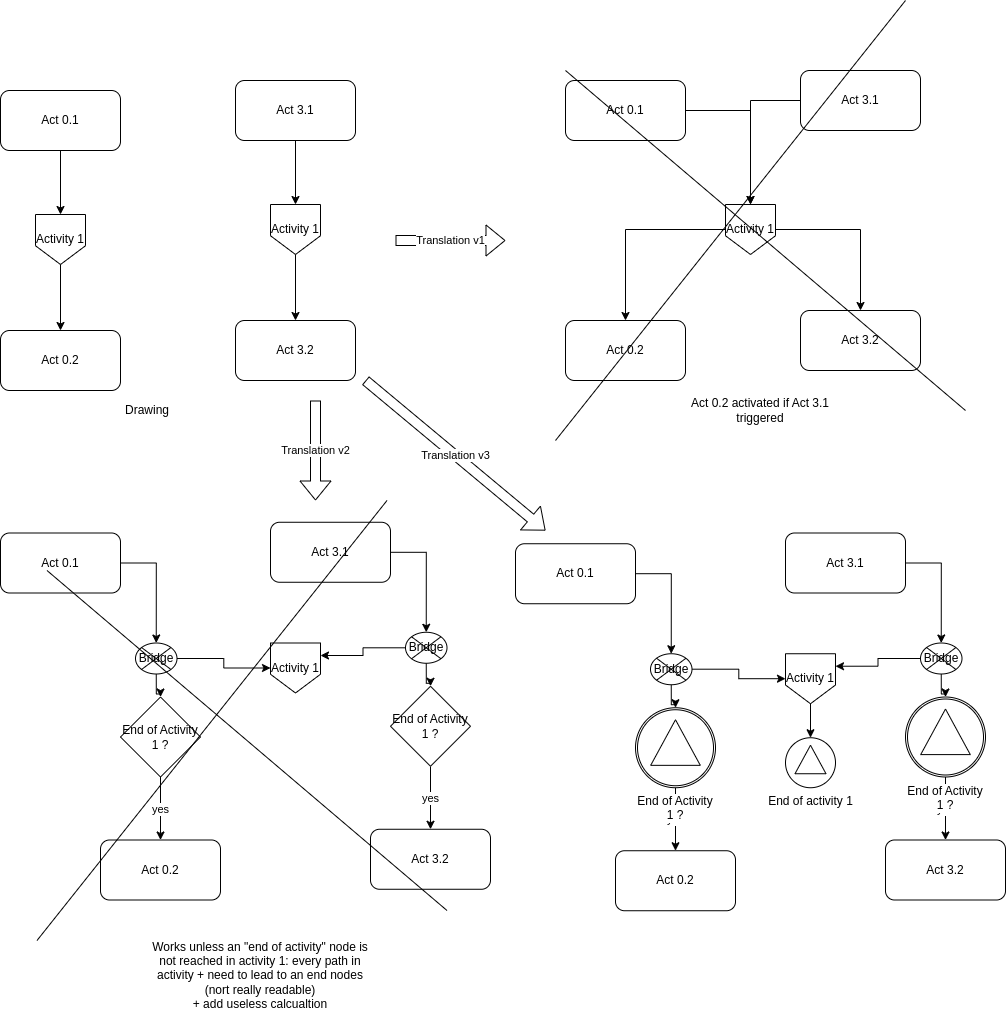

The diagram above was exported from draw.io. Its source (the exported page's mxGraphModel, read from the mxfile embedded in the PNG):
<mxGraphModel dx="5292" dy="1239" grid="1" gridSize="10" guides="1" tooltips="1" connect="1" arrows="1" fold="1" page="1" pageScale="1" pageWidth="1169" pageHeight="827" math="0" shadow="0">
  <root>
    <mxCell id="0" />
    <mxCell id="1" parent="0" />
    <mxCell id="2" style="edgeStyle=orthogonalEdgeStyle;rounded=0;orthogonalLoop=1;jettySize=auto;html=1;" edge="1" source="3" target="6" parent="1">
      <mxGeometry relative="1" as="geometry" />
    </mxCell>
    <object label="Activity 1" odk_type="goto" name="lko_ds_c" id="3">
      <mxCell style="shape=offPageConnector;whiteSpace=wrap;html=1;rounded=0;fontSize=12;strokeColor=default;fillColor=none;fontColor=default;" vertex="1" parent="1">
        <mxGeometry x="-990" y="674" width="50" height="50" as="geometry" />
      </mxCell>
    </object>
    <mxCell id="4" style="edgeStyle=orthogonalEdgeStyle;rounded=0;orthogonalLoop=1;jettySize=auto;html=1;" edge="1" source="5" target="3" parent="1">
      <mxGeometry relative="1" as="geometry" />
    </mxCell>
    <mxCell id="5" value="Act 0.1" style="rounded=1;whiteSpace=wrap;html=1;" vertex="1" parent="1">
      <mxGeometry x="-1025" y="550" width="120" height="60" as="geometry" />
    </mxCell>
    <mxCell id="6" value="Act 0.2" style="rounded=1;whiteSpace=wrap;html=1;" vertex="1" parent="1">
      <mxGeometry x="-1025" y="790" width="120" height="60" as="geometry" />
    </mxCell>
    <mxCell id="7" style="edgeStyle=orthogonalEdgeStyle;rounded=0;orthogonalLoop=1;jettySize=auto;html=1;entryX=0.5;entryY=0;entryDx=0;entryDy=0;" edge="1" source="8" target="12" parent="1">
      <mxGeometry relative="1" as="geometry" />
    </mxCell>
    <mxCell id="8" value="Act 0.1" style="rounded=1;whiteSpace=wrap;html=1;" vertex="1" parent="1">
      <mxGeometry x="-1025" y="992.5" width="120" height="60" as="geometry" />
    </mxCell>
    <mxCell id="9" value="Act 0.2" style="rounded=1;whiteSpace=wrap;html=1;" vertex="1" parent="1">
      <mxGeometry x="-925" y="1299.5" width="120" height="60" as="geometry" />
    </mxCell>
    <mxCell id="10" style="edgeStyle=orthogonalEdgeStyle;rounded=0;orthogonalLoop=1;jettySize=auto;html=1;" edge="1" source="12" target="31" parent="1">
      <mxGeometry relative="1" as="geometry">
        <mxPoint x="-940" y="1119" as="targetPoint" />
      </mxGeometry>
    </mxCell>
    <mxCell id="11" style="edgeStyle=orthogonalEdgeStyle;rounded=0;orthogonalLoop=1;jettySize=auto;html=1;" edge="1" source="12" target="14" parent="1">
      <mxGeometry relative="1" as="geometry" />
    </mxCell>
    <object label="Bridge" odk_type="bridge" id="12">
      <mxCell style="shape=sumEllipse;perimeter=ellipsePerimeter;whiteSpace=wrap;html=1;backgroundOutline=1;" vertex="1" parent="1">
        <mxGeometry x="-890" y="1102.5" width="41.5" height="31" as="geometry" />
      </mxCell>
    </object>
    <mxCell id="13" value="yes" style="edgeStyle=orthogonalEdgeStyle;rounded=0;orthogonalLoop=1;jettySize=auto;html=1;" edge="1" source="14" target="9" parent="1">
      <mxGeometry relative="1" as="geometry" />
    </mxCell>
    <mxCell id="14" value="End of Activity 1 ?" style="rhombus;whiteSpace=wrap;html=1;" vertex="1" parent="1">
      <mxGeometry x="-905" y="1156.5" width="80" height="80" as="geometry" />
    </mxCell>
    <mxCell id="15" style="edgeStyle=orthogonalEdgeStyle;rounded=0;orthogonalLoop=1;jettySize=auto;html=1;" edge="1" source="16" target="19" parent="1">
      <mxGeometry relative="1" as="geometry" />
    </mxCell>
    <object label="Activity 1" odk_type="goto" name="lko_ds_c" id="16">
      <mxCell style="shape=offPageConnector;whiteSpace=wrap;html=1;rounded=0;fontSize=12;strokeColor=default;fillColor=none;fontColor=default;" vertex="1" parent="1">
        <mxGeometry x="-755" y="664" width="50" height="50" as="geometry" />
      </mxCell>
    </object>
    <mxCell id="17" style="edgeStyle=orthogonalEdgeStyle;rounded=0;orthogonalLoop=1;jettySize=auto;html=1;" edge="1" source="18" target="16" parent="1">
      <mxGeometry relative="1" as="geometry" />
    </mxCell>
    <mxCell id="18" value="Act 3.1" style="rounded=1;whiteSpace=wrap;html=1;" vertex="1" parent="1">
      <mxGeometry x="-790" y="540" width="120" height="60" as="geometry" />
    </mxCell>
    <mxCell id="19" value="Act 3.2" style="rounded=1;whiteSpace=wrap;html=1;" vertex="1" parent="1">
      <mxGeometry x="-790" y="780" width="120" height="60" as="geometry" />
    </mxCell>
    <mxCell id="20" style="edgeStyle=orthogonalEdgeStyle;rounded=0;orthogonalLoop=1;jettySize=auto;html=1;" edge="1" source="25" target="23" parent="1">
      <mxGeometry relative="1" as="geometry">
        <mxPoint x="-400" y="714" as="sourcePoint" />
      </mxGeometry>
    </mxCell>
    <mxCell id="21" style="edgeStyle=orthogonalEdgeStyle;rounded=0;orthogonalLoop=1;jettySize=auto;html=1;entryX=0.5;entryY=0;entryDx=0;entryDy=0;" edge="1" source="22" target="25" parent="1">
      <mxGeometry relative="1" as="geometry">
        <mxPoint x="-400" y="664" as="targetPoint" />
      </mxGeometry>
    </mxCell>
    <mxCell id="22" value="Act 0.1" style="rounded=1;whiteSpace=wrap;html=1;" vertex="1" parent="1">
      <mxGeometry x="-460" y="540" width="120" height="60" as="geometry" />
    </mxCell>
    <mxCell id="23" value="Act 0.2" style="rounded=1;whiteSpace=wrap;html=1;" vertex="1" parent="1">
      <mxGeometry x="-460" y="780" width="120" height="60" as="geometry" />
    </mxCell>
    <mxCell id="24" style="edgeStyle=orthogonalEdgeStyle;rounded=0;orthogonalLoop=1;jettySize=auto;html=1;" edge="1" source="25" target="28" parent="1">
      <mxGeometry relative="1" as="geometry" />
    </mxCell>
    <object label="Activity 1" odk_type="goto" name="lko_ds_c" id="25">
      <mxCell style="shape=offPageConnector;whiteSpace=wrap;html=1;rounded=0;fontSize=12;strokeColor=default;fillColor=none;fontColor=default;" vertex="1" parent="1">
        <mxGeometry x="-300" y="664" width="50" height="50" as="geometry" />
      </mxCell>
    </object>
    <mxCell id="26" style="edgeStyle=orthogonalEdgeStyle;rounded=0;orthogonalLoop=1;jettySize=auto;html=1;" edge="1" source="27" target="25" parent="1">
      <mxGeometry relative="1" as="geometry" />
    </mxCell>
    <mxCell id="27" value="Act 3.1" style="rounded=1;whiteSpace=wrap;html=1;" vertex="1" parent="1">
      <mxGeometry x="-225" y="530" width="120" height="60" as="geometry" />
    </mxCell>
    <mxCell id="28" value="Act 3.2" style="rounded=1;whiteSpace=wrap;html=1;" vertex="1" parent="1">
      <mxGeometry x="-225" y="770" width="120" height="60" as="geometry" />
    </mxCell>
    <mxCell id="29" value="" style="endArrow=none;html=1;rounded=0;" edge="1" parent="1">
      <mxGeometry width="50" height="50" relative="1" as="geometry">
        <mxPoint x="-470" y="900" as="sourcePoint" />
        <mxPoint x="-120" y="460" as="targetPoint" />
      </mxGeometry>
    </mxCell>
    <mxCell id="30" value="" style="endArrow=none;html=1;rounded=0;" edge="1" parent="1">
      <mxGeometry width="50" height="50" relative="1" as="geometry">
        <mxPoint x="-460" y="530" as="sourcePoint" />
        <mxPoint x="-60" y="870" as="targetPoint" />
      </mxGeometry>
    </mxCell>
    <object label="Activity 1" odk_type="goto" name="lko_ds_c" id="31">
      <mxCell style="shape=offPageConnector;whiteSpace=wrap;html=1;rounded=0;fontSize=12;strokeColor=default;fillColor=none;fontColor=default;" vertex="1" parent="1">
        <mxGeometry x="-755" y="1102.5" width="50" height="50" as="geometry" />
      </mxCell>
    </object>
    <mxCell id="32" style="edgeStyle=orthogonalEdgeStyle;rounded=0;orthogonalLoop=1;jettySize=auto;html=1;entryX=0.5;entryY=0;entryDx=0;entryDy=0;" edge="1" source="33" target="37" parent="1">
      <mxGeometry relative="1" as="geometry" />
    </mxCell>
    <mxCell id="33" value="Act 3.1" style="rounded=1;whiteSpace=wrap;html=1;" vertex="1" parent="1">
      <mxGeometry x="-755" y="981.76" width="120" height="60" as="geometry" />
    </mxCell>
    <mxCell id="34" value="Act 3.2" style="rounded=1;whiteSpace=wrap;html=1;" vertex="1" parent="1">
      <mxGeometry x="-655" y="1288.76" width="120" height="60" as="geometry" />
    </mxCell>
    <mxCell id="35" style="edgeStyle=orthogonalEdgeStyle;rounded=0;orthogonalLoop=1;jettySize=auto;html=1;entryX=1;entryY=0.25;entryDx=0;entryDy=0;" edge="1" source="37" target="31" parent="1">
      <mxGeometry relative="1" as="geometry" />
    </mxCell>
    <mxCell id="36" style="edgeStyle=orthogonalEdgeStyle;rounded=0;orthogonalLoop=1;jettySize=auto;html=1;" edge="1" source="37" target="39" parent="1">
      <mxGeometry relative="1" as="geometry" />
    </mxCell>
    <object label="Bridge" odk_type="bridge" id="37">
      <mxCell style="shape=sumEllipse;perimeter=ellipsePerimeter;whiteSpace=wrap;html=1;backgroundOutline=1;" vertex="1" parent="1">
        <mxGeometry x="-620" y="1091.76" width="41.5" height="31" as="geometry" />
      </mxCell>
    </object>
    <mxCell id="38" value="yes" style="edgeStyle=orthogonalEdgeStyle;rounded=0;orthogonalLoop=1;jettySize=auto;html=1;" edge="1" source="39" target="34" parent="1">
      <mxGeometry relative="1" as="geometry" />
    </mxCell>
    <mxCell id="39" value="End of Activity 1 ?" style="rhombus;whiteSpace=wrap;html=1;" vertex="1" parent="1">
      <mxGeometry x="-635" y="1145.76" width="80" height="80" as="geometry" />
    </mxCell>
    <mxCell id="40" value="" style="endArrow=none;html=1;rounded=0;" edge="1" parent="1">
      <mxGeometry width="50" height="50" relative="1" as="geometry">
        <mxPoint x="-988.5" y="1400" as="sourcePoint" />
        <mxPoint x="-638.5" y="960" as="targetPoint" />
      </mxGeometry>
    </mxCell>
    <mxCell id="41" value="" style="endArrow=none;html=1;rounded=0;" edge="1" parent="1">
      <mxGeometry width="50" height="50" relative="1" as="geometry">
        <mxPoint x="-978.5" y="1030" as="sourcePoint" />
        <mxPoint x="-578.5" y="1370" as="targetPoint" />
      </mxGeometry>
    </mxCell>
    <mxCell id="42" value="Drawing" style="text;html=1;strokeColor=none;fillColor=none;align=center;verticalAlign=middle;whiteSpace=wrap;rounded=0;" vertex="1" parent="1">
      <mxGeometry x="-908.5" y="855" width="60" height="30" as="geometry" />
    </mxCell>
    <mxCell id="43" value="Translation v1" style="shape=flexArrow;endArrow=classic;html=1;rounded=0;" edge="1" parent="1">
      <mxGeometry width="50" height="50" relative="1" as="geometry">
        <mxPoint x="-630" y="700" as="sourcePoint" />
        <mxPoint x="-520" y="700" as="targetPoint" />
      </mxGeometry>
    </mxCell>
    <mxCell id="44" value="Act 0.2 activated if Act 3.1 triggered" style="text;html=1;strokeColor=none;fillColor=none;align=center;verticalAlign=middle;whiteSpace=wrap;rounded=0;" vertex="1" parent="1">
      <mxGeometry x="-360" y="855" width="190" height="30" as="geometry" />
    </mxCell>
    <mxCell id="45" value="Works unless an &quot;end of activity&quot; node is not reached in activity 1: every path in activity + need to lead to an end nodes (nort really readable)&lt;br&gt;+ add useless calcualtion" style="text;html=1;strokeColor=none;fillColor=none;align=center;verticalAlign=middle;whiteSpace=wrap;rounded=0;" vertex="1" parent="1">
      <mxGeometry x="-880" y="1400" width="230" height="70" as="geometry" />
    </mxCell>
    <mxCell id="46" value="Translation v2" style="shape=flexArrow;endArrow=classic;html=1;rounded=0;" edge="1" parent="1">
      <mxGeometry width="50" height="50" relative="1" as="geometry">
        <mxPoint x="-710" y="860" as="sourcePoint" />
        <mxPoint x="-710" y="960" as="targetPoint" />
      </mxGeometry>
    </mxCell>
    <mxCell id="47" value="Translation v3" style="shape=flexArrow;endArrow=classic;html=1;rounded=0;" edge="1" parent="1">
      <mxGeometry width="50" height="50" relative="1" as="geometry">
        <mxPoint x="-660" y="840" as="sourcePoint" />
        <mxPoint x="-480" y="990" as="targetPoint" />
      </mxGeometry>
    </mxCell>
    <mxCell id="48" style="edgeStyle=orthogonalEdgeStyle;rounded=0;orthogonalLoop=1;jettySize=auto;html=1;entryX=0.5;entryY=0;entryDx=0;entryDy=0;" edge="1" source="49" target="53" parent="1">
      <mxGeometry relative="1" as="geometry" />
    </mxCell>
    <mxCell id="49" value="Act 0.1" style="rounded=1;whiteSpace=wrap;html=1;" vertex="1" parent="1">
      <mxGeometry x="-510" y="1003.24" width="120" height="60" as="geometry" />
    </mxCell>
    <mxCell id="50" value="Act 0.2" style="rounded=1;whiteSpace=wrap;html=1;" vertex="1" parent="1">
      <mxGeometry x="-410" y="1310.24" width="120" height="60" as="geometry" />
    </mxCell>
    <mxCell id="51" style="edgeStyle=orthogonalEdgeStyle;rounded=0;orthogonalLoop=1;jettySize=auto;html=1;" edge="1" source="53" target="57" parent="1">
      <mxGeometry relative="1" as="geometry">
        <mxPoint x="-425" y="1129.74" as="targetPoint" />
      </mxGeometry>
    </mxCell>
    <mxCell id="52" style="edgeStyle=orthogonalEdgeStyle;rounded=0;orthogonalLoop=1;jettySize=auto;html=1;" edge="1" source="53" target="55" parent="1">
      <mxGeometry relative="1" as="geometry" />
    </mxCell>
    <object label="Bridge" odk_type="bridge" id="53">
      <mxCell style="shape=sumEllipse;perimeter=ellipsePerimeter;whiteSpace=wrap;html=1;backgroundOutline=1;" vertex="1" parent="1">
        <mxGeometry x="-375" y="1113.24" width="41.5" height="31" as="geometry" />
      </mxCell>
    </object>
    <mxCell id="54" value="yes" style="edgeStyle=orthogonalEdgeStyle;rounded=0;orthogonalLoop=1;jettySize=auto;html=1;" edge="1" source="55" target="50" parent="1">
      <mxGeometry relative="1" as="geometry" />
    </mxCell>
    <mxCell id="55" value="End of Activity 1 ?" style="whiteSpace=wrap;html=1;points=[[0.145,0.145,0],[0.5,0,0],[0.855,0.145,0],[1,0.5,0],[0.855,0.855,0],[0.5,1,0],[0.145,0.855,0],[0,0.5,0]];shape=mxgraph.bpmn.event;verticalLabelPosition=bottom;labelBackgroundColor=#ffffff;verticalAlign=top;perimeter=ellipsePerimeter;outlineConnect=0;aspect=fixed;outline=catching;symbol=signal;" vertex="1" parent="1">
      <mxGeometry x="-390" y="1167.24" width="80" height="80" as="geometry" />
    </mxCell>
    <mxCell id="56" style="edgeStyle=orthogonalEdgeStyle;rounded=0;orthogonalLoop=1;jettySize=auto;html=1;" edge="1" source="57" target="66" parent="1">
      <mxGeometry relative="1" as="geometry" />
    </mxCell>
    <object label="Activity 1" odk_type="goto" name="lko_ds_c" id="57">
      <mxCell style="shape=offPageConnector;whiteSpace=wrap;html=1;rounded=0;fontSize=12;strokeColor=default;fillColor=none;fontColor=default;" vertex="1" parent="1">
        <mxGeometry x="-240" y="1113.24" width="50" height="50" as="geometry" />
      </mxCell>
    </object>
    <mxCell id="58" style="edgeStyle=orthogonalEdgeStyle;rounded=0;orthogonalLoop=1;jettySize=auto;html=1;entryX=0.5;entryY=0;entryDx=0;entryDy=0;" edge="1" source="59" target="63" parent="1">
      <mxGeometry relative="1" as="geometry" />
    </mxCell>
    <mxCell id="59" value="Act 3.1" style="rounded=1;whiteSpace=wrap;html=1;" vertex="1" parent="1">
      <mxGeometry x="-240" y="992.5" width="120" height="60" as="geometry" />
    </mxCell>
    <mxCell id="60" value="Act 3.2" style="rounded=1;whiteSpace=wrap;html=1;" vertex="1" parent="1">
      <mxGeometry x="-140" y="1299.5" width="120" height="60" as="geometry" />
    </mxCell>
    <mxCell id="61" style="edgeStyle=orthogonalEdgeStyle;rounded=0;orthogonalLoop=1;jettySize=auto;html=1;entryX=1;entryY=0.25;entryDx=0;entryDy=0;" edge="1" source="63" target="57" parent="1">
      <mxGeometry relative="1" as="geometry" />
    </mxCell>
    <mxCell id="62" style="edgeStyle=orthogonalEdgeStyle;rounded=0;orthogonalLoop=1;jettySize=auto;html=1;" edge="1" source="63" target="65" parent="1">
      <mxGeometry relative="1" as="geometry" />
    </mxCell>
    <object label="Bridge" odk_type="bridge" id="63">
      <mxCell style="shape=sumEllipse;perimeter=ellipsePerimeter;whiteSpace=wrap;html=1;backgroundOutline=1;" vertex="1" parent="1">
        <mxGeometry x="-105" y="1102.5" width="41.5" height="31" as="geometry" />
      </mxCell>
    </object>
    <mxCell id="64" value="yes" style="edgeStyle=orthogonalEdgeStyle;rounded=0;orthogonalLoop=1;jettySize=auto;html=1;" edge="1" source="65" target="60" parent="1">
      <mxGeometry relative="1" as="geometry" />
    </mxCell>
    <mxCell id="65" value="End of Activity 1 ?" style="whiteSpace=wrap;html=1;points=[[0.145,0.145,0],[0.5,0,0],[0.855,0.145,0],[1,0.5,0],[0.855,0.855,0],[0.5,1,0],[0.145,0.855,0],[0,0.5,0]];shape=mxgraph.bpmn.event;verticalLabelPosition=bottom;labelBackgroundColor=#ffffff;verticalAlign=top;perimeter=ellipsePerimeter;outlineConnect=0;aspect=fixed;outline=catching;symbol=signal;" vertex="1" parent="1">
      <mxGeometry x="-120" y="1156.5" width="80" height="80" as="geometry" />
    </mxCell>
    <mxCell id="66" value="End of activity 1" style="points=[[0.145,0.145,0],[0.5,0,0],[0.855,0.145,0],[1,0.5,0],[0.855,0.855,0],[0.5,1,0],[0.145,0.855,0],[0,0.5,0]];shape=mxgraph.bpmn.event;html=1;verticalLabelPosition=bottom;labelBackgroundColor=#ffffff;verticalAlign=top;align=center;perimeter=ellipsePerimeter;outlineConnect=0;aspect=fixed;outline=standard;symbol=signal;" vertex="1" parent="1">
      <mxGeometry x="-240" y="1197.24" width="50" height="50" as="geometry" />
    </mxCell>
  </root>
</mxGraphModel>